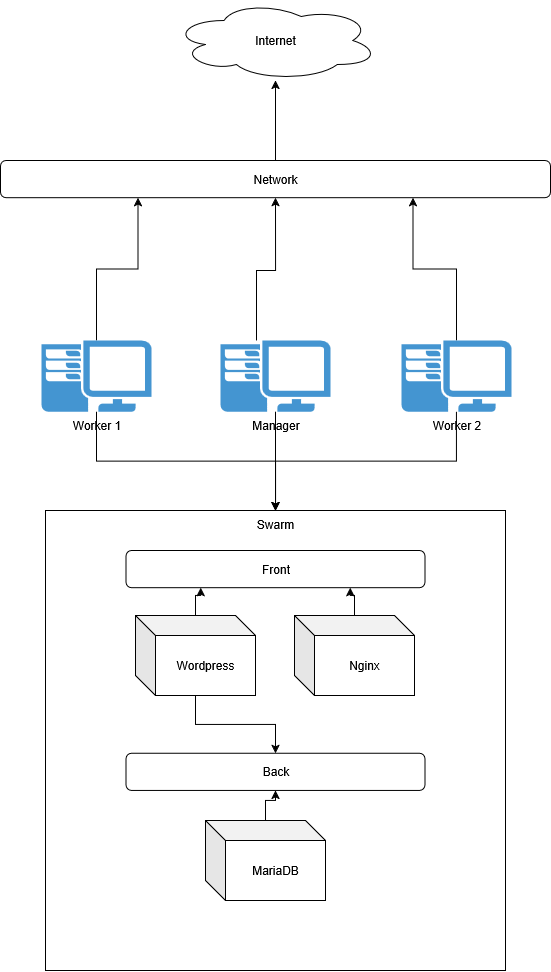

The diagram above was exported from draw.io. Its source (the exported page's mxGraphModel, read from the mxfile embedded in the PNG):
<mxGraphModel dx="1447" dy="799" grid="1" gridSize="10" guides="1" tooltips="1" connect="1" arrows="1" fold="1" page="1" pageScale="1" pageWidth="827" pageHeight="1169" math="0" shadow="0">
  <root>
    <mxCell id="0" />
    <mxCell id="1" parent="0" />
    <mxCell id="joTQtQee5rXPeBSapWJR-1" value="Internet" style="ellipse;shape=cloud;whiteSpace=wrap;html=1;" vertex="1" parent="1">
      <mxGeometry x="311" y="30" width="206" height="80" as="geometry" />
    </mxCell>
    <mxCell id="joTQtQee5rXPeBSapWJR-11" style="edgeStyle=orthogonalEdgeStyle;rounded=0;orthogonalLoop=1;jettySize=auto;html=1;entryX=0.75;entryY=1;entryDx=0;entryDy=0;" edge="1" parent="1" source="joTQtQee5rXPeBSapWJR-3" target="joTQtQee5rXPeBSapWJR-6">
      <mxGeometry relative="1" as="geometry" />
    </mxCell>
    <mxCell id="joTQtQee5rXPeBSapWJR-26" value="" style="edgeStyle=orthogonalEdgeStyle;rounded=0;orthogonalLoop=1;jettySize=auto;html=1;" edge="1" parent="1" source="joTQtQee5rXPeBSapWJR-3" target="joTQtQee5rXPeBSapWJR-12">
      <mxGeometry relative="1" as="geometry" />
    </mxCell>
    <mxCell id="joTQtQee5rXPeBSapWJR-3" value="Worker 2" style="pointerEvents=1;shadow=0;dashed=0;html=1;strokeColor=none;fillColor=#4495D1;labelPosition=center;verticalLabelPosition=bottom;verticalAlign=top;align=center;outlineConnect=0;shape=mxgraph.veeam.2d.workstation;" vertex="1" parent="1">
      <mxGeometry x="540" y="370" width="110" height="71.2" as="geometry" />
    </mxCell>
    <mxCell id="joTQtQee5rXPeBSapWJR-9" style="edgeStyle=orthogonalEdgeStyle;rounded=0;orthogonalLoop=1;jettySize=auto;html=1;entryX=0.25;entryY=1;entryDx=0;entryDy=0;" edge="1" parent="1" source="joTQtQee5rXPeBSapWJR-4" target="joTQtQee5rXPeBSapWJR-6">
      <mxGeometry relative="1" as="geometry" />
    </mxCell>
    <mxCell id="joTQtQee5rXPeBSapWJR-24" value="" style="edgeStyle=orthogonalEdgeStyle;rounded=0;orthogonalLoop=1;jettySize=auto;html=1;" edge="1" parent="1" source="joTQtQee5rXPeBSapWJR-4" target="joTQtQee5rXPeBSapWJR-12">
      <mxGeometry relative="1" as="geometry" />
    </mxCell>
    <mxCell id="joTQtQee5rXPeBSapWJR-4" value="Worker 1" style="pointerEvents=1;shadow=0;dashed=0;html=1;strokeColor=none;fillColor=#4495D1;labelPosition=center;verticalLabelPosition=bottom;verticalAlign=top;align=center;outlineConnect=0;shape=mxgraph.veeam.2d.workstation;" vertex="1" parent="1">
      <mxGeometry x="180" y="370" width="110" height="71.2" as="geometry" />
    </mxCell>
    <mxCell id="joTQtQee5rXPeBSapWJR-10" style="edgeStyle=orthogonalEdgeStyle;rounded=0;orthogonalLoop=1;jettySize=auto;html=1;entryX=0.5;entryY=1;entryDx=0;entryDy=0;" edge="1" parent="1" source="joTQtQee5rXPeBSapWJR-5" target="joTQtQee5rXPeBSapWJR-6">
      <mxGeometry relative="1" as="geometry">
        <Array as="points">
          <mxPoint x="395" y="300" />
          <mxPoint x="414" y="300" />
        </Array>
      </mxGeometry>
    </mxCell>
    <mxCell id="joTQtQee5rXPeBSapWJR-25" value="" style="edgeStyle=orthogonalEdgeStyle;rounded=0;orthogonalLoop=1;jettySize=auto;html=1;" edge="1" parent="1" source="joTQtQee5rXPeBSapWJR-5" target="joTQtQee5rXPeBSapWJR-12">
      <mxGeometry relative="1" as="geometry" />
    </mxCell>
    <mxCell id="joTQtQee5rXPeBSapWJR-5" value="Manager" style="pointerEvents=1;shadow=0;dashed=0;html=1;strokeColor=none;fillColor=#4495D1;labelPosition=center;verticalLabelPosition=bottom;verticalAlign=top;align=center;outlineConnect=0;shape=mxgraph.veeam.2d.workstation;" vertex="1" parent="1">
      <mxGeometry x="359" y="370" width="110" height="71.2" as="geometry" />
    </mxCell>
    <mxCell id="joTQtQee5rXPeBSapWJR-8" value="" style="edgeStyle=orthogonalEdgeStyle;rounded=0;orthogonalLoop=1;jettySize=auto;html=1;" edge="1" parent="1" source="joTQtQee5rXPeBSapWJR-6" target="joTQtQee5rXPeBSapWJR-1">
      <mxGeometry relative="1" as="geometry" />
    </mxCell>
    <mxCell id="joTQtQee5rXPeBSapWJR-6" value="&lt;div&gt;Network&lt;/div&gt;" style="rounded=1;whiteSpace=wrap;html=1;" vertex="1" parent="1">
      <mxGeometry x="139" y="190" width="550" height="37.2" as="geometry" />
    </mxCell>
    <mxCell id="joTQtQee5rXPeBSapWJR-12" value="Swarm" style="whiteSpace=wrap;html=1;aspect=fixed;verticalAlign=top;" vertex="1" parent="1">
      <mxGeometry x="184" y="540" width="460" height="460" as="geometry" />
    </mxCell>
    <mxCell id="joTQtQee5rXPeBSapWJR-13" value="Front" style="rounded=1;whiteSpace=wrap;html=1;" vertex="1" parent="1">
      <mxGeometry x="264.5" y="580" width="299" height="37.2" as="geometry" />
    </mxCell>
    <mxCell id="joTQtQee5rXPeBSapWJR-14" value="&lt;div&gt;Back&lt;/div&gt;" style="rounded=1;whiteSpace=wrap;html=1;" vertex="1" parent="1">
      <mxGeometry x="264.5" y="782.8" width="299" height="37.2" as="geometry" />
    </mxCell>
    <mxCell id="joTQtQee5rXPeBSapWJR-20" value="" style="edgeStyle=orthogonalEdgeStyle;rounded=0;orthogonalLoop=1;jettySize=auto;html=1;" edge="1" parent="1" source="joTQtQee5rXPeBSapWJR-16" target="joTQtQee5rXPeBSapWJR-14">
      <mxGeometry relative="1" as="geometry" />
    </mxCell>
    <mxCell id="joTQtQee5rXPeBSapWJR-16" value="MariaDB" style="shape=cube;whiteSpace=wrap;html=1;boundedLbl=1;backgroundOutline=1;darkOpacity=0.05;darkOpacity2=0.1;" vertex="1" parent="1">
      <mxGeometry x="344" y="850" width="120" height="80" as="geometry" />
    </mxCell>
    <mxCell id="joTQtQee5rXPeBSapWJR-21" value="" style="edgeStyle=orthogonalEdgeStyle;rounded=0;orthogonalLoop=1;jettySize=auto;html=1;entryX=0.25;entryY=1;entryDx=0;entryDy=0;" edge="1" parent="1" source="joTQtQee5rXPeBSapWJR-17" target="joTQtQee5rXPeBSapWJR-13">
      <mxGeometry relative="1" as="geometry" />
    </mxCell>
    <mxCell id="joTQtQee5rXPeBSapWJR-22" value="" style="edgeStyle=orthogonalEdgeStyle;rounded=0;orthogonalLoop=1;jettySize=auto;html=1;" edge="1" parent="1" source="joTQtQee5rXPeBSapWJR-17" target="joTQtQee5rXPeBSapWJR-14">
      <mxGeometry relative="1" as="geometry" />
    </mxCell>
    <mxCell id="joTQtQee5rXPeBSapWJR-17" value="Wordpress" style="shape=cube;whiteSpace=wrap;html=1;boundedLbl=1;backgroundOutline=1;darkOpacity=0.05;darkOpacity2=0.1;" vertex="1" parent="1">
      <mxGeometry x="274" y="645" width="120" height="80" as="geometry" />
    </mxCell>
    <mxCell id="joTQtQee5rXPeBSapWJR-23" value="" style="edgeStyle=orthogonalEdgeStyle;rounded=0;orthogonalLoop=1;jettySize=auto;html=1;entryX=0.75;entryY=1;entryDx=0;entryDy=0;" edge="1" parent="1" source="joTQtQee5rXPeBSapWJR-18" target="joTQtQee5rXPeBSapWJR-13">
      <mxGeometry relative="1" as="geometry" />
    </mxCell>
    <mxCell id="joTQtQee5rXPeBSapWJR-18" value="Nginx" style="shape=cube;whiteSpace=wrap;html=1;boundedLbl=1;backgroundOutline=1;darkOpacity=0.05;darkOpacity2=0.1;" vertex="1" parent="1">
      <mxGeometry x="433" y="645" width="120" height="80" as="geometry" />
    </mxCell>
  </root>
</mxGraphModel>